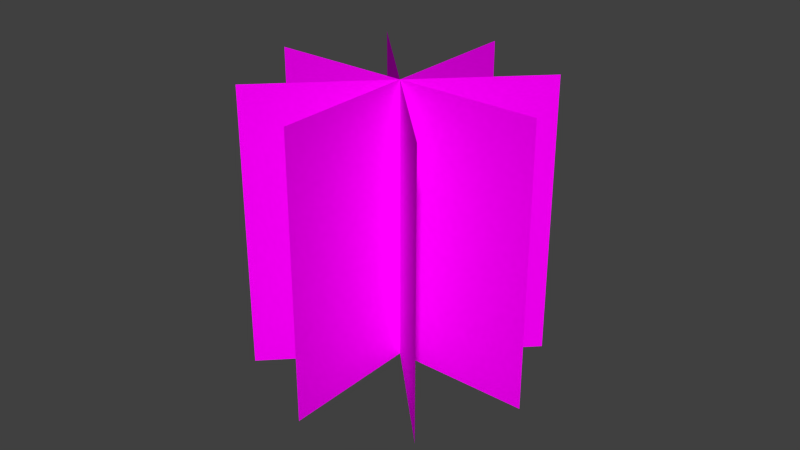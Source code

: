 # Source: Baup_plane1.blend  (saved by Blender 2.76.0; exported with 4.5.12 LTS)
import bpy
from mathutils import Matrix  # noqa: F401  (used for matrix-valued properties, if any)

bpy.ops.wm.read_factory_settings(use_empty=True)
scene = bpy.context.scene
scene.name = 'Scene'

# ---- collections
col_collection_1 = bpy.data.collections.new('Collection 1'); scene.collection.children.link(col_collection_1)

# ---- images (referenced by path relative to the original .blend; pixels are not part of the script)
import os
ASSET_DIR = os.environ.get("B2B_ASSET_DIR", "")  # directory of the original .blend (textures are referenced by path, not embedded)
HERE = os.path.dirname(os.path.abspath(__file__))  # packed textures are extracted next to this script under _unpacked/

def load_image(name, relpath, width, height, colorspace="sRGB"):
    """Load a texture the original file referenced (path relative to the .blend, or extracted next to this script)."""
    p = next((c for c in (os.path.join(HERE, relpath), os.path.join(ASSET_DIR, relpath)) if relpath and os.path.exists(c)), "")
    if p:
        img = bpy.data.images.load(p, check_existing=True)
        img.name = name
    else:  # same state as the original file: an image datablock whose file is absent (Cycles renders it pink)
        img = bpy.data.images.new(name, width, height)
        img.source = "FILE"
        img.filepath = "//" + (relpath or name)
    img.colorspace_settings.name = colorspace
    return img
img_ahornbaum_png = load_image('ahornbaum.png', 'ahornbaum.png', 1024, 1024, 'sRGB')

# ---- materials (node trees are filled in below, after node groups)
mat_ahornbaum = bpy.data.materials.new('ahornbaum')
mat_ahornbaum.alpha_threshold = 0.0
mat_ahornbaum.roughness = 0.5

# ---- material node trees
mat_ahornbaum.use_nodes = True; mat_ahornbaum.node_tree.nodes.clear()
_N = mat_ahornbaum.node_tree.nodes; _L = mat_ahornbaum.node_tree.links
n0 = _N.new('ShaderNodeOutputMaterial'); n0.name = 'Material Output'; n0.location = (300, 300)
n1 = _N.new('ShaderNodeTexImage'); n1.name = 'Image Texture'; n1.location = (-300, 167)
n1.width = 140
n1.image = img_ahornbaum_png
n2 = _N.new('ShaderNodeBsdfDiffuse'); n2.name = 'Diffuse BSDF'; n2.location = (-100, 167)
n3 = _N.new('ShaderNodeBsdfTransparent'); n3.name = 'Transparent BSDF'; n3.location = (-100, 267)
n4 = _N.new('ShaderNodeMixShader'); n4.name = 'Mix Shader'; n4.location = (100, 300)
_L.new(n4.outputs[0], n0.inputs[0])
_L.new(n1.outputs[1], n4.inputs[0])
_L.new(n2.outputs[0], n4.inputs[2])
_L.new(n3.outputs[0], n4.inputs[1])
_L.new(n1.outputs[0], n2.inputs[0])
n0.is_active_output = True

# ---- world
world_world = bpy.data.worlds.new('World'); scene.world = world_world
world_world.color = (0.05088, 0.05088, 0.05088)
world_world.use_sun_shadow = False
world_world.sun_shadow_jitter_overblur = 0.0
world_world.cycles.sampling_method = 'MANUAL'
world_world.cycles.sample_map_resolution = 256

# ---- meshes
me_ahornbaum_003 = bpy.data.meshes.new('ahornbaum.003')
me_ahornbaum_003.from_pydata([(-0.499, -0.5, 0.0), (0.499, -0.5, 0.0), (-0.499, 0.5, 0.0), (0.499, 0.5, 0.0), (2.186e-08, -0.5, -0.499), (2.186e-08, -0.5, 0.499), (-2.186e-08, 0.5, -0.499), (-2.186e-08, 0.5, 0.499), (-0.3528, -0.5, 0.3528), (0.3528, -0.5, -0.3528), (-0.3528, 0.5, 0.3528), (0.3528, 0.5, -0.3528), (-0.3528, -0.5, -0.3528), (0.3528, -0.5, 0.3528), (-0.3528, 0.5, -0.3528), (0.3528, 0.5, 0.3528)], [], [(0, 1, 3, 2), (4, 5, 7, 6), (8, 9, 11, 10), (12, 13, 15, 14)])
_uv = me_ahornbaum_003.uv_layers.new(name='UVMap')
_uv.uv.foreach_set('vector', [0.0, 0.0, 1.0, 0.0, 1.0, 1.0, 0.0, 1.0, 0.0, 0.0, 1.0, 0.0, 1.0, 1.0, 0.0, 1.0, 0.0, 0.0, 1.0, 0.0, 1.0, 1.0, 0.0, 1.0, 0.0, 0.0, 1.0, 0.0, 1.0, 1.0, 0.0, 1.0])
me_ahornbaum_003.materials.append(mat_ahornbaum)
me_ahornbaum_003.use_remesh_preserve_volume = False
me_ahornbaum_003.use_remesh_preserve_attributes = False
me_ahornbaum_003.use_mirror_vertex_groups = False
me_ahornbaum_003.update()

# ---- objects
ob_ahornbaum_003 = bpy.data.objects.new('ahornbaum.003', me_ahornbaum_003)

# ---- transforms, parenting, visibility, modifiers, constraints
ob_ahornbaum_003.location = (0.0, 0.0, 0.5)
ob_ahornbaum_003.rotation_euler = (1.571, 0.0, 0.7854)
ob_ahornbaum_003.lineart.crease_threshold = 0.0

# ---- collection membership
col_collection_1.objects.link(ob_ahornbaum_003)

# ---- scene / render settings (as saved in the file)
scene.frame_start = 1; scene.frame_end = 250; scene.frame_set(1)
scene.render.engine = 'CYCLES'
scene.render.resolution_percentage = 50
scene.render.dither_intensity = 0.0
scene.cycles.use_denoising = False
scene.cycles.samples = 10
scene.cycles.sampling_pattern = 'TABULATED_SOBOL'
scene.cycles.light_sampling_threshold = 0.0
scene.cycles.use_adaptive_sampling = False
scene.cycles.use_light_tree = False
scene.cycles.blur_glossy = 0.0
scene.cycles.pixel_filter_type = 'GAUSSIAN'
scene.cycles.sample_clamp_indirect = 0.0
scene.view_settings.view_transform = 'Standard'
bpy.context.view_layer.update()

# ---- added for rendering (the .blend has no active camera and no usable light): camera, sun
cam_auto = bpy.data.cameras.new('AutoCamera')
cam_auto.lens = 50.0
cam_auto.sensor_width = 36.0
cam_auto.clip_end = 1000.0
ob_auto_camera = bpy.data.objects.new('AutoCamera', cam_auto)
scene.collection.objects.link(ob_auto_camera)
ob_auto_camera.location = (2.0655, -2.4786, 2.1524)
ob_auto_camera.rotation_euler = (1.09748, -7.21219e-08, 0.694738)
scene.camera = ob_auto_camera
light_auto_sun = bpy.data.lights.new('AutoSun', 'SUN')
light_auto_sun.energy = 3.0
light_auto_sun.angle = 0.0523599
ob_auto_sun = bpy.data.objects.new('AutoSun', light_auto_sun)
scene.collection.objects.link(ob_auto_sun)
ob_auto_sun.rotation_euler = (0.872665, 0.174533, 0.523599)
bpy.context.view_layer.update()
